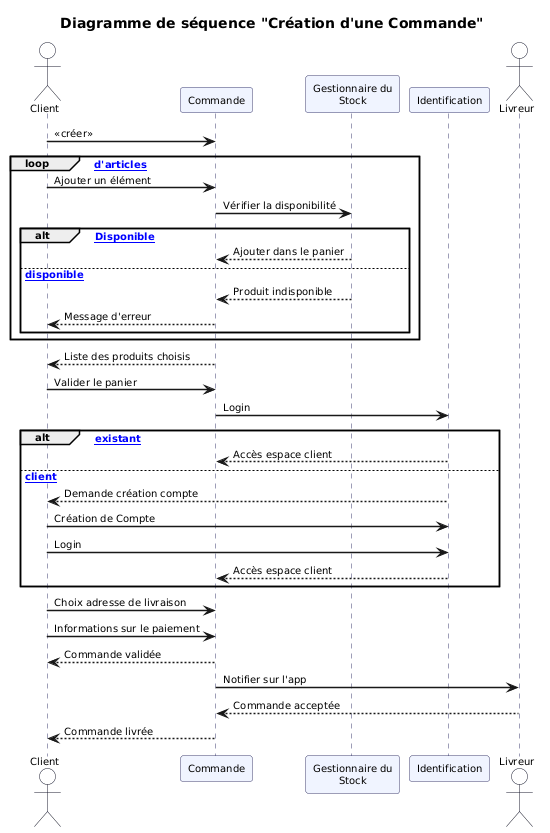

The diagram above was rendered by PlantUML. Its source (embedded in the PNG):
@startuml
skinparam sequenceArrowThickness 1.5
skinparam sequenceBoxBackgroundColor #f0f4ff
skinparam sequenceBoxBorderColor #3a3a6e
skinparam participantBackgroundColor #f0f4ff
skinparam participantBorderColor #3a3a6e
skinparam actorBackgroundColor #ffffff
skinparam actorBorderColor #1a1a2e
skinparam noteFontSize 9
skinparam defaultFontSize 10
skinparam sequenceLifeLineBorderColor #3a3a6e

title Diagramme de séquence "Création d'une Commande"

actor Client
participant "Commande" as CMD
participant "Gestionnaire du\nStock" as GS
participant "Identification" as ID
actor Livreur

Client -> CMD : <<créer>>

loop [Ajout d'articles]
    Client -> CMD : Ajouter un élément
    CMD -> GS : Vérifier la disponibilité
    alt [Disponible]
        GS --> CMD : Ajouter dans le panier
    else [pas disponible]
        GS --> CMD : Produit indisponible
        CMD --> Client : Message d'erreur
    end
end

CMD --> Client : Liste des produits choisis
Client -> CMD : Valider le panier
CMD -> ID : Login

alt [Client existant]
    ID --> CMD : Accès espace client
else [Nouveau client]
    ID --> Client : Demande création compte
    Client -> ID : Création de Compte
    Client -> ID : Login
    ID --> CMD : Accès espace client
end

Client -> CMD : Choix adresse de livraison
Client -> CMD : Informations sur le paiement
CMD --> Client : Commande validée

CMD -> Livreur : Notifier sur l'app
Livreur --> CMD : Commande acceptée
CMD --> Client : Commande livrée
@enduml